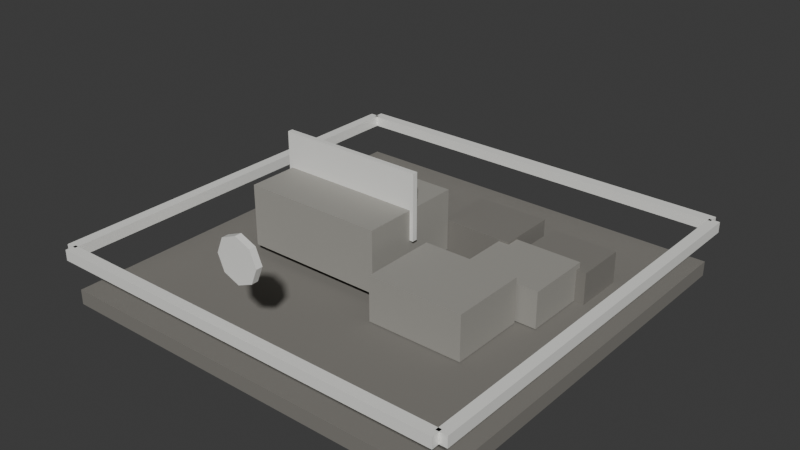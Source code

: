# Source: t8_stonecutter.blend  (saved by Blender 5.1.30; exported with 4.5.12 LTS)
import bpy
from mathutils import Matrix  # noqa: F401  (used for matrix-valued properties, if any)

bpy.ops.wm.read_factory_settings(use_empty=True)
scene = bpy.context.scene
scene.name = 'Scene'

# ---- materials (node trees are filled in below, after node groups)
mat_darkstone = bpy.data.materials.new('DarkStone')
mat_darkstone.diffuse_color = (0.21, 0.2, 0.18, 1.0)
mat_stone = bpy.data.materials.new('Stone')
mat_stone.diffuse_color = (0.34, 0.33, 0.3, 1.0)
mat_t8tieraccent = bpy.data.materials.new('T8TierAccent')
mat_t8tieraccent.diffuse_color = (0.94, 0.94, 0.9, 1.0)

# ---- material node trees
mat_darkstone.use_nodes = True; mat_darkstone.node_tree.nodes.clear()
_N = mat_darkstone.node_tree.nodes; _L = mat_darkstone.node_tree.links
n0 = _N.new('ShaderNodeBsdfPrincipled'); n0.name = 'Principled BSDF'; n0.location = (-200, 100)
n0.inputs[0].default_value = (0.21, 0.2, 0.18, 1.0)
n0.inputs[2].default_value = 0.9
n1 = _N.new('ShaderNodeOutputMaterial'); n1.name = 'Material Output'; n1.location = (200, 100)
_L.new(n0.outputs[0], n1.inputs[0])
n1.is_active_output = True
mat_stone.use_nodes = True; mat_stone.node_tree.nodes.clear()
_N = mat_stone.node_tree.nodes; _L = mat_stone.node_tree.links
n0 = _N.new('ShaderNodeBsdfPrincipled'); n0.name = 'Principled BSDF'; n0.location = (-200, 100)
n0.inputs[0].default_value = (0.34, 0.33, 0.3, 1.0)
n0.inputs[2].default_value = 0.82
n1 = _N.new('ShaderNodeOutputMaterial'); n1.name = 'Material Output'; n1.location = (200, 100)
_L.new(n0.outputs[0], n1.inputs[0])
n1.is_active_output = True
mat_t8tieraccent.use_nodes = True; mat_t8tieraccent.node_tree.nodes.clear()
_N = mat_t8tieraccent.node_tree.nodes; _L = mat_t8tieraccent.node_tree.links
n0 = _N.new('ShaderNodeBsdfPrincipled'); n0.name = 'Principled BSDF'; n0.location = (-200, 100)
n0.inputs[0].default_value = (0.94, 0.94, 0.9, 1.0)
n0.inputs[1].default_value = 0.1
n0.inputs[2].default_value = 0.52
n1 = _N.new('ShaderNodeOutputMaterial'); n1.name = 'Material Output'; n1.location = (200, 100)
_L.new(n0.outputs[0], n1.inputs[0])
n1.is_active_output = True

# ---- world
world_world = bpy.data.worlds.new('World'); scene.world = world_world
world_world.use_nodes = True; world_world.node_tree.nodes.clear()
_N = world_world.node_tree.nodes; _L = world_world.node_tree.links
n0 = _N.new('ShaderNodeOutputWorld'); n0.name = 'World Output'; n0.location = (200, 100)
n1 = _N.new('ShaderNodeBackground'); n1.name = 'Background'; n1.location = (-200, 100)
n1.inputs[0].default_value = (0.05088, 0.05088, 0.05088, 1.0)
_L.new(n1.outputs[0], n0.inputs[0])
n0.is_active_output = True
world_world.color = (0.05088, 0.05088, 0.05088)
world_world.sun_shadow_jitter_overblur = 0.0

# ---- meshes
me_footprintbase_mesh = bpy.data.meshes.new('FootprintBase_Mesh')
me_footprintbase_mesh.from_pydata([(-1.9, -1.9, -0.07), (-1.9, -1.9, 0.07), (-1.9, 1.9, -0.07), (-1.9, 1.9, 0.07), (1.9, -1.9, -0.07), (1.9, -1.9, 0.07), (1.9, 1.9, -0.07), (1.9, 1.9, 0.07)], [], [(0, 1, 3, 2), (2, 3, 7, 6), (6, 7, 5, 4), (4, 5, 1, 0), (2, 6, 4, 0), (7, 3, 1, 5)])
_uv = me_footprintbase_mesh.uv_layers.new(name='UVMap')
_uv.uv.foreach_set('vector', [0.375, 0.0, 0.625, 0.0, 0.625, 0.25, 0.375, 0.25, 0.375, 0.25, 0.625, 0.25, 0.625, 0.5, 0.375, 0.5, 0.375, 0.5, 0.625, 0.5, 0.625, 0.75, 0.375, 0.75, 0.375, 0.75, 0.625, 0.75, 0.625, 1.0, 0.375, 1.0, 0.125, 0.5, 0.375, 0.5, 0.375, 0.75, 0.125, 0.75, 0.625, 0.5, 0.875, 0.5, 0.875, 0.75, 0.625, 0.75])
me_footprintbase_mesh.materials.append(mat_darkstone)
me_footprintbase_mesh.update()
me_workblock_mesh = bpy.data.meshes.new('WorkBlock_Mesh')
me_workblock_mesh.from_pydata([(-0.675, -0.5, -0.29), (-0.675, -0.5, 0.29), (-0.675, 0.5, -0.29), (-0.675, 0.5, 0.29), (0.675, -0.5, -0.29), (0.675, -0.5, 0.29), (0.675, 0.5, -0.29), (0.675, 0.5, 0.29)], [], [(0, 1, 3, 2), (2, 3, 7, 6), (6, 7, 5, 4), (4, 5, 1, 0), (2, 6, 4, 0), (7, 3, 1, 5)])
_uv = me_workblock_mesh.uv_layers.new(name='UVMap')
_uv.uv.foreach_set('vector', [0.375, 0.0, 0.625, 0.0, 0.625, 0.25, 0.375, 0.25, 0.375, 0.25, 0.625, 0.25, 0.625, 0.5, 0.375, 0.5, 0.375, 0.5, 0.625, 0.5, 0.625, 0.75, 0.375, 0.75, 0.375, 0.75, 0.625, 0.75, 0.625, 1.0, 0.375, 1.0, 0.125, 0.5, 0.375, 0.5, 0.375, 0.75, 0.125, 0.75, 0.625, 0.5, 0.875, 0.5, 0.875, 0.75, 0.625, 0.75])
me_workblock_mesh.materials.append(mat_stone)
me_workblock_mesh.update()
me_cutline_mesh = bpy.data.meshes.new('CutLine_Mesh')
me_cutline_mesh.from_pydata([(-0.71, -0.025, -0.31), (-0.71, -0.025, 0.31), (-0.71, 0.025, -0.31), (-0.71, 0.025, 0.31), (0.71, -0.025, -0.31), (0.71, -0.025, 0.31), (0.71, 0.025, -0.31), (0.71, 0.025, 0.31)], [], [(0, 1, 3, 2), (2, 3, 7, 6), (6, 7, 5, 4), (4, 5, 1, 0), (2, 6, 4, 0), (7, 3, 1, 5)])
_uv = me_cutline_mesh.uv_layers.new(name='UVMap')
_uv.uv.foreach_set('vector', [0.375, 0.0, 0.625, 0.0, 0.625, 0.25, 0.375, 0.25, 0.375, 0.25, 0.625, 0.25, 0.625, 0.5, 0.375, 0.5, 0.375, 0.5, 0.625, 0.5, 0.625, 0.75, 0.375, 0.75, 0.375, 0.75, 0.625, 0.75, 0.625, 1.0, 0.375, 1.0, 0.125, 0.5, 0.375, 0.5, 0.375, 0.75, 0.125, 0.75, 0.625, 0.5, 0.875, 0.5, 0.875, 0.75, 0.625, 0.75])
me_cutline_mesh.materials.append(mat_t8tieraccent)
me_cutline_mesh.update()
me_inputstonepilea_mesh = bpy.data.meshes.new('InputStonePileA_Mesh')
me_inputstonepilea_mesh.from_pydata([(-0.45, -0.36, -0.21), (-0.45, -0.36, 0.21), (-0.45, 0.36, -0.21), (-0.45, 0.36, 0.21), (0.45, -0.36, -0.21), (0.45, -0.36, 0.21), (0.45, 0.36, -0.21), (0.45, 0.36, 0.21)], [], [(0, 1, 3, 2), (2, 3, 7, 6), (6, 7, 5, 4), (4, 5, 1, 0), (2, 6, 4, 0), (7, 3, 1, 5)])
_uv = me_inputstonepilea_mesh.uv_layers.new(name='UVMap')
_uv.uv.foreach_set('vector', [0.375, 0.0, 0.625, 0.0, 0.625, 0.25, 0.375, 0.25, 0.375, 0.25, 0.625, 0.25, 0.625, 0.5, 0.375, 0.5, 0.375, 0.5, 0.625, 0.5, 0.625, 0.75, 0.375, 0.75, 0.375, 0.75, 0.625, 0.75, 0.625, 1.0, 0.375, 1.0, 0.125, 0.5, 0.375, 0.5, 0.375, 0.75, 0.125, 0.75, 0.625, 0.5, 0.875, 0.5, 0.875, 0.75, 0.625, 0.75])
me_inputstonepilea_mesh.materials.append(mat_stone)
me_inputstonepilea_mesh.update()
me_inputstonepileb_mesh = bpy.data.meshes.new('InputStonePileB_Mesh')
me_inputstonepileb_mesh.from_pydata([(-0.36, -0.31, -0.17), (-0.36, -0.31, 0.17), (-0.36, 0.31, -0.17), (-0.36, 0.31, 0.17), (0.36, -0.31, -0.17), (0.36, -0.31, 0.17), (0.36, 0.31, -0.17), (0.36, 0.31, 0.17)], [], [(0, 1, 3, 2), (2, 3, 7, 6), (6, 7, 5, 4), (4, 5, 1, 0), (2, 6, 4, 0), (7, 3, 1, 5)])
_uv = me_inputstonepileb_mesh.uv_layers.new(name='UVMap')
_uv.uv.foreach_set('vector', [0.375, 0.0, 0.625, 0.0, 0.625, 0.25, 0.375, 0.25, 0.375, 0.25, 0.625, 0.25, 0.625, 0.5, 0.375, 0.5, 0.375, 0.5, 0.625, 0.5, 0.625, 0.75, 0.375, 0.75, 0.375, 0.75, 0.625, 0.75, 0.625, 1.0, 0.375, 1.0, 0.125, 0.5, 0.375, 0.5, 0.375, 0.75, 0.125, 0.75, 0.625, 0.5, 0.875, 0.5, 0.875, 0.75, 0.625, 0.75])
me_inputstonepileb_mesh.materials.append(mat_stone)
me_inputstonepileb_mesh.update()
me_outputblocka_mesh = bpy.data.meshes.new('OutputBlockA_Mesh')
me_outputblocka_mesh.from_pydata([(-0.34, -0.275, -0.19), (-0.34, -0.275, 0.19), (-0.34, 0.275, -0.19), (-0.34, 0.275, 0.19), (0.34, -0.275, -0.19), (0.34, -0.275, 0.19), (0.34, 0.275, -0.19), (0.34, 0.275, 0.19)], [], [(0, 1, 3, 2), (2, 3, 7, 6), (6, 7, 5, 4), (4, 5, 1, 0), (2, 6, 4, 0), (7, 3, 1, 5)])
_uv = me_outputblocka_mesh.uv_layers.new(name='UVMap')
_uv.uv.foreach_set('vector', [0.375, 0.0, 0.625, 0.0, 0.625, 0.25, 0.375, 0.25, 0.375, 0.25, 0.625, 0.25, 0.625, 0.5, 0.375, 0.5, 0.375, 0.5, 0.625, 0.5, 0.625, 0.75, 0.375, 0.75, 0.375, 0.75, 0.625, 0.75, 0.625, 1.0, 0.375, 1.0, 0.125, 0.5, 0.375, 0.5, 0.375, 0.75, 0.125, 0.75, 0.625, 0.5, 0.875, 0.5, 0.875, 0.75, 0.625, 0.75])
me_outputblocka_mesh.materials.append(mat_darkstone)
me_outputblocka_mesh.update()
me_outputblockb_mesh = bpy.data.meshes.new('OutputBlockB_Mesh')
me_outputblockb_mesh.from_pydata([(-0.31, -0.24, -0.16), (-0.31, -0.24, 0.16), (-0.31, 0.24, -0.16), (-0.31, 0.24, 0.16), (0.31, -0.24, -0.16), (0.31, -0.24, 0.16), (0.31, 0.24, -0.16), (0.31, 0.24, 0.16)], [], [(0, 1, 3, 2), (2, 3, 7, 6), (6, 7, 5, 4), (4, 5, 1, 0), (2, 6, 4, 0), (7, 3, 1, 5)])
_uv = me_outputblockb_mesh.uv_layers.new(name='UVMap')
_uv.uv.foreach_set('vector', [0.375, 0.0, 0.625, 0.0, 0.625, 0.25, 0.375, 0.25, 0.375, 0.25, 0.625, 0.25, 0.625, 0.5, 0.375, 0.5, 0.375, 0.5, 0.625, 0.5, 0.625, 0.75, 0.375, 0.75, 0.375, 0.75, 0.625, 0.75, 0.625, 1.0, 0.375, 1.0, 0.125, 0.5, 0.375, 0.5, 0.375, 0.75, 0.125, 0.75, 0.625, 0.5, 0.875, 0.5, 0.875, 0.75, 0.625, 0.75])
me_outputblockb_mesh.materials.append(mat_darkstone)
me_outputblockb_mesh.update()
me_tierfronttrim_mesh = bpy.data.meshes.new('TierFrontTrim_Mesh')
me_tierfronttrim_mesh.from_pydata([(-1.91, -0.05, -0.05), (-1.91, -0.05, 0.05), (-1.91, 0.05, -0.05), (-1.91, 0.05, 0.05), (1.91, -0.05, -0.05), (1.91, -0.05, 0.05), (1.91, 0.05, -0.05), (1.91, 0.05, 0.05)], [], [(0, 1, 3, 2), (2, 3, 7, 6), (6, 7, 5, 4), (4, 5, 1, 0), (2, 6, 4, 0), (7, 3, 1, 5)])
_uv = me_tierfronttrim_mesh.uv_layers.new(name='UVMap')
_uv.uv.foreach_set('vector', [0.375, 0.0, 0.625, 0.0, 0.625, 0.25, 0.375, 0.25, 0.375, 0.25, 0.625, 0.25, 0.625, 0.5, 0.375, 0.5, 0.375, 0.5, 0.625, 0.5, 0.625, 0.75, 0.375, 0.75, 0.375, 0.75, 0.625, 0.75, 0.625, 1.0, 0.375, 1.0, 0.125, 0.5, 0.375, 0.5, 0.375, 0.75, 0.125, 0.75, 0.625, 0.5, 0.875, 0.5, 0.875, 0.75, 0.625, 0.75])
me_tierfronttrim_mesh.materials.append(mat_t8tieraccent)
me_tierfronttrim_mesh.update()
me_tierbacktrim_mesh = bpy.data.meshes.new('TierBackTrim_Mesh')
me_tierbacktrim_mesh.from_pydata([(-1.91, -0.05, -0.05), (-1.91, -0.05, 0.05), (-1.91, 0.05, -0.05), (-1.91, 0.05, 0.05), (1.91, -0.05, -0.05), (1.91, -0.05, 0.05), (1.91, 0.05, -0.05), (1.91, 0.05, 0.05)], [], [(0, 1, 3, 2), (2, 3, 7, 6), (6, 7, 5, 4), (4, 5, 1, 0), (2, 6, 4, 0), (7, 3, 1, 5)])
_uv = me_tierbacktrim_mesh.uv_layers.new(name='UVMap')
_uv.uv.foreach_set('vector', [0.375, 0.0, 0.625, 0.0, 0.625, 0.25, 0.375, 0.25, 0.375, 0.25, 0.625, 0.25, 0.625, 0.5, 0.375, 0.5, 0.375, 0.5, 0.625, 0.5, 0.625, 0.75, 0.375, 0.75, 0.375, 0.75, 0.625, 0.75, 0.625, 1.0, 0.375, 1.0, 0.125, 0.5, 0.375, 0.5, 0.375, 0.75, 0.125, 0.75, 0.625, 0.5, 0.875, 0.5, 0.875, 0.75, 0.625, 0.75])
me_tierbacktrim_mesh.materials.append(mat_t8tieraccent)
me_tierbacktrim_mesh.update()
me_tierlefttrim_mesh = bpy.data.meshes.new('TierLeftTrim_Mesh')
me_tierlefttrim_mesh.from_pydata([(-0.05, -1.91, -0.05), (-0.05, -1.91, 0.05), (-0.05, 1.91, -0.05), (-0.05, 1.91, 0.05), (0.05, -1.91, -0.05), (0.05, -1.91, 0.05), (0.05, 1.91, -0.05), (0.05, 1.91, 0.05)], [], [(0, 1, 3, 2), (2, 3, 7, 6), (6, 7, 5, 4), (4, 5, 1, 0), (2, 6, 4, 0), (7, 3, 1, 5)])
_uv = me_tierlefttrim_mesh.uv_layers.new(name='UVMap')
_uv.uv.foreach_set('vector', [0.375, 0.0, 0.625, 0.0, 0.625, 0.25, 0.375, 0.25, 0.375, 0.25, 0.625, 0.25, 0.625, 0.5, 0.375, 0.5, 0.375, 0.5, 0.625, 0.5, 0.625, 0.75, 0.375, 0.75, 0.375, 0.75, 0.625, 0.75, 0.625, 1.0, 0.375, 1.0, 0.125, 0.5, 0.375, 0.5, 0.375, 0.75, 0.125, 0.75, 0.625, 0.5, 0.875, 0.5, 0.875, 0.75, 0.625, 0.75])
me_tierlefttrim_mesh.materials.append(mat_t8tieraccent)
me_tierlefttrim_mesh.update()
me_tierrighttrim_mesh = bpy.data.meshes.new('TierRightTrim_Mesh')
me_tierrighttrim_mesh.from_pydata([(-0.05, -1.91, -0.05), (-0.05, -1.91, 0.05), (-0.05, 1.91, -0.05), (-0.05, 1.91, 0.05), (0.05, -1.91, -0.05), (0.05, -1.91, 0.05), (0.05, 1.91, -0.05), (0.05, 1.91, 0.05)], [], [(0, 1, 3, 2), (2, 3, 7, 6), (6, 7, 5, 4), (4, 5, 1, 0), (2, 6, 4, 0), (7, 3, 1, 5)])
_uv = me_tierrighttrim_mesh.uv_layers.new(name='UVMap')
_uv.uv.foreach_set('vector', [0.375, 0.0, 0.625, 0.0, 0.625, 0.25, 0.375, 0.25, 0.375, 0.25, 0.625, 0.25, 0.625, 0.5, 0.375, 0.5, 0.375, 0.5, 0.625, 0.5, 0.625, 0.75, 0.375, 0.75, 0.375, 0.75, 0.625, 0.75, 0.625, 1.0, 0.375, 1.0, 0.125, 0.5, 0.375, 0.5, 0.375, 0.75, 0.125, 0.75, 0.625, 0.5, 0.875, 0.5, 0.875, 0.75, 0.625, 0.75])
me_tierrighttrim_mesh.materials.append(mat_t8tieraccent)
me_tierrighttrim_mesh.update()
me_tieremblem_mesh = bpy.data.meshes.new('TierEmblem_Mesh')
me_tieremblem_mesh.from_pydata([(0.0, 0.2, -0.03), (0.0, 0.2, 0.03), (0.1414, 0.1414, -0.03), (0.1414, 0.1414, 0.03), (0.2, 0.0, -0.03), (0.2, 0.0, 0.03), (0.1414, -0.1414, -0.03), (0.1414, -0.1414, 0.03), (0.0, -0.2, -0.03), (0.0, -0.2, 0.03), (-0.1414, -0.1414, -0.03), (-0.1414, -0.1414, 0.03), (-0.2, 0.0, -0.03), (-0.2, 0.0, 0.03), (-0.1414, 0.1414, -0.03), (-0.1414, 0.1414, 0.03)], [], [(0, 1, 3, 2), (2, 3, 5, 4), (4, 5, 7, 6), (6, 7, 9, 8), (8, 9, 11, 10), (10, 11, 13, 12), (3, 1, 15, 13, 11, 9, 7, 5), (12, 13, 15, 14), (14, 15, 1, 0), (0, 2, 4, 6, 8, 10, 12, 14)])
_uv = me_tieremblem_mesh.uv_layers.new(name='UVMap')
_uv.uv.foreach_set('vector', [1.0, 0.5, 1.0, 1.0, 0.875, 1.0, 0.875, 0.5, 0.875, 0.5, 0.875, 1.0, 0.75, 1.0, 0.75, 0.5, 0.75, 0.5, 0.75, 1.0, 0.625, 1.0, 0.625, 0.5, 0.625, 0.5, 0.625, 1.0, 0.5, 1.0, 0.5, 0.5, 0.5, 0.5, 0.5, 1.0, 0.375, 1.0, 0.375, 0.5, 0.375, 0.5, 0.375, 1.0, 0.25, 1.0, 0.25, 0.5, 0.4197, 0.4197, 0.25, 0.49, 0.08029, 0.4197, 0.01, 0.25, 0.08029, 0.08029, 0.25, 0.01, 0.4197, 0.08029, 0.49, 0.25, 0.25, 0.5, 0.25, 1.0, 0.125, 1.0, 0.125, 0.5, 0.125, 0.5, 0.125, 1.0, 0.0, 1.0, 0.0, 0.5, 0.75, 0.49, 0.9197, 0.4197, 0.99, 0.25, 0.9197, 0.08029, 0.75, 0.01, 0.5803, 0.08029, 0.51, 0.25, 0.5803, 0.4197])
me_tieremblem_mesh.materials.append(mat_t8tieraccent)
me_tieremblem_mesh.update()

# ---- objects
ob_t8stonecutter = bpy.data.objects.new('T8Stonecutter', None)
ob_footprintbase = bpy.data.objects.new('FootprintBase', me_footprintbase_mesh)
ob_workblock = bpy.data.objects.new('WorkBlock', me_workblock_mesh)
ob_cutline = bpy.data.objects.new('CutLine', me_cutline_mesh)
ob_inputstonepilea = bpy.data.objects.new('InputStonePileA', me_inputstonepilea_mesh)
ob_inputstonepileb = bpy.data.objects.new('InputStonePileB', me_inputstonepileb_mesh)
ob_outputblocka = bpy.data.objects.new('OutputBlockA', me_outputblocka_mesh)
ob_outputblockb = bpy.data.objects.new('OutputBlockB', me_outputblockb_mesh)
ob_tierfronttrim = bpy.data.objects.new('TierFrontTrim', me_tierfronttrim_mesh)
ob_tierbacktrim = bpy.data.objects.new('TierBackTrim', me_tierbacktrim_mesh)
ob_tierlefttrim = bpy.data.objects.new('TierLeftTrim', me_tierlefttrim_mesh)
ob_tierrighttrim = bpy.data.objects.new('TierRightTrim', me_tierrighttrim_mesh)
ob_tieremblem = bpy.data.objects.new('TierEmblem', me_tieremblem_mesh)

# ---- transforms, parenting, visibility, modifiers, constraints
ob_t8stonecutter.location = (0.0, 0.0, 0.0)
ob_footprintbase.parent = ob_t8stonecutter
ob_footprintbase.location = (0.0, 0.0, 0.07)
ob_workblock.parent = ob_t8stonecutter
ob_workblock.location = (-0.55, 0.0, 0.52)
ob_cutline.parent = ob_t8stonecutter
ob_cutline.location = (-0.55, 0.0, 0.84)
ob_inputstonepilea.parent = ob_t8stonecutter
ob_inputstonepilea.location = (0.75, -0.38, 0.36)
ob_inputstonepileb.parent = ob_t8stonecutter
ob_inputstonepileb.location = (1.02, 0.32, 0.32)
ob_outputblocka.parent = ob_t8stonecutter
ob_outputblocka.location = (0.42, 0.78, 0.32)
ob_outputblockb.parent = ob_t8stonecutter
ob_outputblockb.location = (1.16, 0.82, 0.28)
ob_tierfronttrim.parent = ob_t8stonecutter
ob_tierfronttrim.location = (0.0, -1.93, 0.5)
ob_tierbacktrim.parent = ob_t8stonecutter
ob_tierbacktrim.location = (0.0, 1.93, 0.5)
ob_tierlefttrim.parent = ob_t8stonecutter
ob_tierlefttrim.location = (-1.93, 0.0, 0.5)
ob_tierrighttrim.parent = ob_t8stonecutter
ob_tierrighttrim.location = (1.93, 0.0, 0.5)
ob_tieremblem.parent = ob_t8stonecutter
ob_tieremblem.location = (0.0, -1.78, 1.05)
ob_tieremblem.rotation_euler = (1.571, 0.0, 0.0)

# ---- collection membership
scene.collection.objects.link(ob_t8stonecutter)
scene.collection.objects.link(ob_footprintbase)
scene.collection.objects.link(ob_workblock)
scene.collection.objects.link(ob_cutline)
scene.collection.objects.link(ob_inputstonepilea)
scene.collection.objects.link(ob_inputstonepileb)
scene.collection.objects.link(ob_outputblocka)
scene.collection.objects.link(ob_outputblockb)
scene.collection.objects.link(ob_tierfronttrim)
scene.collection.objects.link(ob_tierbacktrim)
scene.collection.objects.link(ob_tierlefttrim)
scene.collection.objects.link(ob_tierrighttrim)
scene.collection.objects.link(ob_tieremblem)

# ---- scene / render settings (as saved in the file)
scene.frame_start = 1; scene.frame_end = 250; scene.frame_set(1)
scene.render.engine = 'BLENDER_EEVEE_NEXT'
scene.render.bake_bias = 0.0
scene.render.bake_samples = 0
scene.cycles.sampling_pattern = 'TABULATED_SOBOL'
scene.eevee.use_volume_custom_range = False
bpy.context.view_layer.update()

# ---- added for rendering (the .blend has no active camera and no usable light): camera, sun
cam_auto = bpy.data.cameras.new('AutoCamera')
cam_auto.lens = 50.0
cam_auto.sensor_width = 36.0
cam_auto.clip_end = 1000.0
ob_auto_camera = bpy.data.objects.new('AutoCamera', cam_auto)
scene.collection.objects.link(ob_auto_camera)
ob_auto_camera.location = (5.30902, -6.37083, 4.87222)
ob_auto_camera.rotation_euler = (1.09748, -7.21219e-08, 0.694738)
scene.camera = ob_auto_camera
light_auto_sun = bpy.data.lights.new('AutoSun', 'SUN')
light_auto_sun.energy = 3.0
light_auto_sun.angle = 0.0523599
ob_auto_sun = bpy.data.objects.new('AutoSun', light_auto_sun)
scene.collection.objects.link(ob_auto_sun)
ob_auto_sun.rotation_euler = (0.872665, 0.174533, 0.523599)
bpy.context.view_layer.update()
